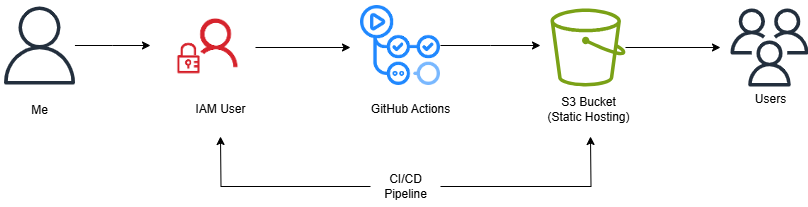

The diagram above was exported from draw.io. Its source (the exported page's mxGraphModel, read from the mxfile embedded in the PNG):
<mxGraphModel dx="1877" dy="530" grid="1" gridSize="10" guides="1" tooltips="1" connect="1" arrows="1" fold="1" page="1" pageScale="1" pageWidth="827" pageHeight="1169" math="0" shadow="0">
  <root>
    <mxCell id="0" />
    <mxCell id="1" parent="0" />
    <mxCell id="vuc2xzfv5cp2ZBTV0Q4R-9" value="" style="sketch=0;outlineConnect=0;fontColor=#232F3E;gradientColor=none;fillColor=#232F3D;strokeColor=none;dashed=0;verticalLabelPosition=bottom;verticalAlign=top;align=center;html=1;fontSize=12;fontStyle=0;aspect=fixed;pointerEvents=1;shape=mxgraph.aws4.users;" vertex="1" parent="1">
      <mxGeometry x="720" y="332" width="78" height="78" as="geometry" />
    </mxCell>
    <mxCell id="vuc2xzfv5cp2ZBTV0Q4R-19" style="edgeStyle=orthogonalEdgeStyle;rounded=0;orthogonalLoop=1;jettySize=auto;html=1;" edge="1" parent="1" source="vuc2xzfv5cp2ZBTV0Q4R-10">
      <mxGeometry relative="1" as="geometry">
        <mxPoint x="710" y="371" as="targetPoint" />
      </mxGeometry>
    </mxCell>
    <mxCell id="vuc2xzfv5cp2ZBTV0Q4R-10" value="" style="sketch=0;outlineConnect=0;fontColor=#232F3E;gradientColor=none;fillColor=#7AA116;strokeColor=none;dashed=0;verticalLabelPosition=bottom;verticalAlign=top;align=center;html=1;fontSize=12;fontStyle=0;aspect=fixed;pointerEvents=1;shape=mxgraph.aws4.bucket;" vertex="1" parent="1">
      <mxGeometry x="540" y="332" width="75" height="78" as="geometry" />
    </mxCell>
    <mxCell id="vuc2xzfv5cp2ZBTV0Q4R-17" style="edgeStyle=orthogonalEdgeStyle;rounded=0;orthogonalLoop=1;jettySize=auto;html=1;" edge="1" parent="1" source="vuc2xzfv5cp2ZBTV0Q4R-12">
      <mxGeometry relative="1" as="geometry">
        <mxPoint x="340" y="371" as="targetPoint" />
      </mxGeometry>
    </mxCell>
    <mxCell id="vuc2xzfv5cp2ZBTV0Q4R-12" value="" style="shape=image;verticalLabelPosition=bottom;labelBackgroundColor=default;verticalAlign=top;aspect=fixed;imageAspect=0;image=data:image/png,(base64 omitted: 3328 chars);" vertex="1" parent="1">
      <mxGeometry x="150" y="323.5" width="95" height="95" as="geometry" />
    </mxCell>
    <mxCell id="vuc2xzfv5cp2ZBTV0Q4R-16" style="edgeStyle=orthogonalEdgeStyle;rounded=0;orthogonalLoop=1;jettySize=auto;html=1;" edge="1" parent="1" source="vuc2xzfv5cp2ZBTV0Q4R-13">
      <mxGeometry relative="1" as="geometry">
        <mxPoint x="140" y="369" as="targetPoint" />
      </mxGeometry>
    </mxCell>
    <mxCell id="vuc2xzfv5cp2ZBTV0Q4R-13" value="" style="sketch=0;outlineConnect=0;fontColor=#232F3E;gradientColor=none;fillColor=#232F3D;strokeColor=none;dashed=0;verticalLabelPosition=bottom;verticalAlign=top;align=center;html=1;fontSize=12;fontStyle=0;aspect=fixed;pointerEvents=1;shape=mxgraph.aws4.user;" vertex="1" parent="1">
      <mxGeometry x="-10" y="330" width="78" height="78" as="geometry" />
    </mxCell>
    <mxCell id="vuc2xzfv5cp2ZBTV0Q4R-18" style="edgeStyle=orthogonalEdgeStyle;rounded=0;orthogonalLoop=1;jettySize=auto;html=1;" edge="1" parent="1" source="vuc2xzfv5cp2ZBTV0Q4R-14">
      <mxGeometry relative="1" as="geometry">
        <mxPoint x="530" y="369" as="targetPoint" />
      </mxGeometry>
    </mxCell>
    <mxCell id="vuc2xzfv5cp2ZBTV0Q4R-14" value="" style="shape=image;verticalLabelPosition=bottom;labelBackgroundColor=default;verticalAlign=top;aspect=fixed;imageAspect=0;image=data:image/png,(base64 omitted: 8040 chars);" vertex="1" parent="1">
      <mxGeometry x="350" y="329" width="80" height="80" as="geometry" />
    </mxCell>
    <mxCell id="vuc2xzfv5cp2ZBTV0Q4R-15" value="Me" style="text;html=1;align=center;verticalAlign=middle;resizable=0;points=[];autosize=1;strokeColor=none;fillColor=none;" vertex="1" parent="1">
      <mxGeometry x="9" y="418.5" width="40" height="30" as="geometry" />
    </mxCell>
    <mxCell id="vuc2xzfv5cp2ZBTV0Q4R-20" value="IAM User" style="text;html=1;align=center;verticalAlign=middle;resizable=0;points=[];autosize=1;strokeColor=none;fillColor=none;" vertex="1" parent="1">
      <mxGeometry x="175" y="418" width="70" height="30" as="geometry" />
    </mxCell>
    <mxCell id="vuc2xzfv5cp2ZBTV0Q4R-21" value="GitHub Actions" style="text;html=1;align=center;verticalAlign=middle;resizable=0;points=[];autosize=1;strokeColor=none;fillColor=none;" vertex="1" parent="1">
      <mxGeometry x="350" y="418" width="100" height="30" as="geometry" />
    </mxCell>
    <mxCell id="vuc2xzfv5cp2ZBTV0Q4R-23" style="edgeStyle=orthogonalEdgeStyle;rounded=0;orthogonalLoop=1;jettySize=auto;html=1;" edge="1" parent="1" source="vuc2xzfv5cp2ZBTV0Q4R-22">
      <mxGeometry relative="1" as="geometry">
        <mxPoint x="210" y="460" as="targetPoint" />
      </mxGeometry>
    </mxCell>
    <mxCell id="vuc2xzfv5cp2ZBTV0Q4R-24" style="edgeStyle=orthogonalEdgeStyle;rounded=0;orthogonalLoop=1;jettySize=auto;html=1;" edge="1" parent="1" source="vuc2xzfv5cp2ZBTV0Q4R-22">
      <mxGeometry relative="1" as="geometry">
        <mxPoint x="580" y="460" as="targetPoint" />
      </mxGeometry>
    </mxCell>
    <mxCell id="vuc2xzfv5cp2ZBTV0Q4R-22" value="CI/CD&lt;br&gt;Pipeline" style="text;html=1;align=center;verticalAlign=middle;resizable=0;points=[];autosize=1;strokeColor=none;fillColor=none;" vertex="1" parent="1">
      <mxGeometry x="360" y="490" width="70" height="40" as="geometry" />
    </mxCell>
    <mxCell id="vuc2xzfv5cp2ZBTV0Q4R-25" value="S3 Bucket&lt;br&gt;(Static Hosting)" style="text;html=1;align=center;verticalAlign=middle;resizable=0;points=[];autosize=1;strokeColor=none;fillColor=none;" vertex="1" parent="1">
      <mxGeometry x="522.5" y="413" width="110" height="40" as="geometry" />
    </mxCell>
    <mxCell id="vuc2xzfv5cp2ZBTV0Q4R-26" value="Users" style="text;html=1;align=center;verticalAlign=middle;resizable=0;points=[];autosize=1;strokeColor=none;fillColor=none;" vertex="1" parent="1">
      <mxGeometry x="735" y="408" width="50" height="30" as="geometry" />
    </mxCell>
  </root>
</mxGraphModel>